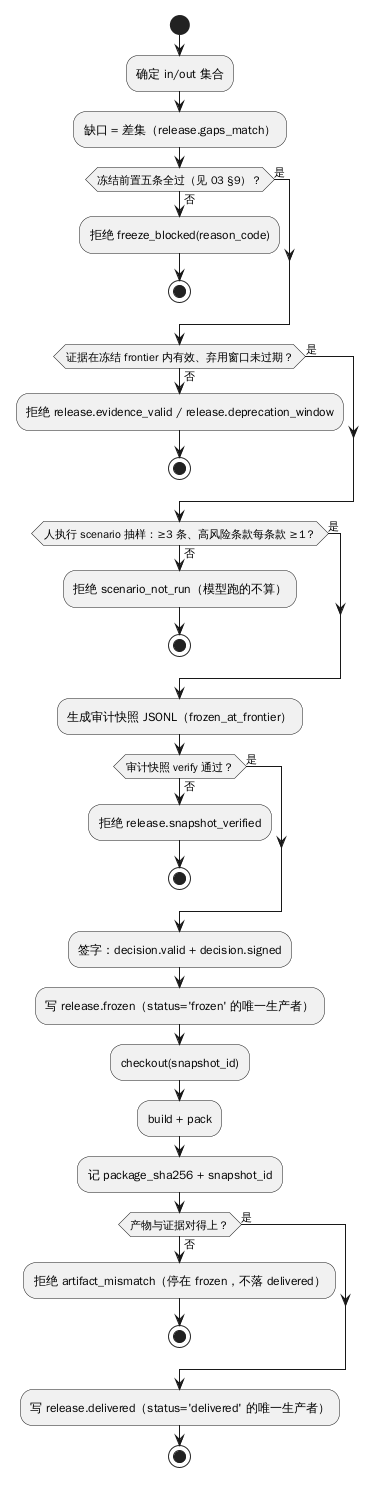

The diagram above was rendered by PlantUML. Its source (embedded in the PNG):
@startuml
start
:确定 in/out 集合;
:缺口 = 差集（release.gaps_match）;
if (冻结前置五条全过（见 03 §9）？) then (否)
  :拒绝 freeze_blocked(reason_code);
  stop
else (是)
endif
if (证据在冻结 frontier 内有效、弃用窗口未过期？) then (否)
  :拒绝 release.evidence_valid / release.deprecation_window;
  stop
else (是)
endif
if (人执行 scenario 抽样：≥3 条、高风险条款每条款 ≥1？) then (否)
  :拒绝 scenario_not_run（模型跑的不算）;
  stop
else (是)
endif
:生成审计快照 JSONL（frozen_at_frontier）;
if (审计快照 verify 通过？) then (否)
  :拒绝 release.snapshot_verified;
  stop
else (是)
endif
:签字：decision.valid + decision.signed;
:写 release.frozen（status='frozen' 的唯一生产者）;
:checkout(snapshot_id);
:build + pack;
:记 package_sha256 + snapshot_id;
if (产物与证据对得上？) then (否)
  :拒绝 artifact_mismatch（停在 frozen，不落 delivered）;
  stop
else (是)
endif
:写 release.delivered（status='delivered' 的唯一生产者）;
stop
@enduml